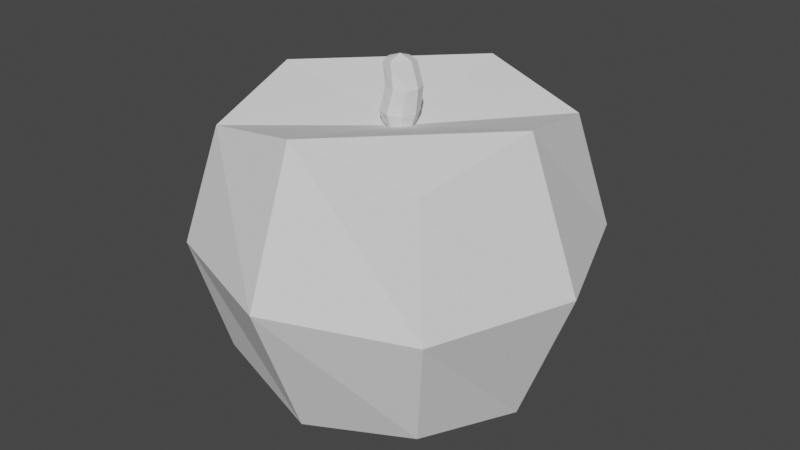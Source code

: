 # Source: bld_pumpkin.blend  (saved by Blender 3.1.7; exported with 4.5.12 LTS)
import bpy
from mathutils import Matrix  # noqa: F401  (used for matrix-valued properties, if any)

bpy.ops.wm.read_factory_settings(use_empty=True)
scene = bpy.context.scene
scene.name = 'Scene'

# ---- collections
col_collection = bpy.data.collections.new('Collection'); scene.collection.children.link(col_collection)

# ---- world
world_world = bpy.data.worlds.new('World'); scene.world = world_world
world_world.use_nodes = True; world_world.node_tree.nodes.clear()
_N = world_world.node_tree.nodes; _L = world_world.node_tree.links
n0 = _N.new('ShaderNodeOutputWorld'); n0.name = 'World Output'; n0.location = (300, 300)
n1 = _N.new('ShaderNodeBackground'); n1.name = 'Background'; n1.location = (10, 300)
n1.inputs[0].default_value = (0.05088, 0.05088, 0.05088, 1.0)
_L.new(n1.outputs[0], n0.inputs[0])
n0.is_active_output = True
world_world.color = (0.05088, 0.05088, 0.05088)
world_world.use_sun_shadow = False
world_world.sun_shadow_jitter_overblur = 0.0

# ---- meshes
me_msh_pumpkin = bpy.data.meshes.new('msh_pumpkin')
me_msh_pumpkin.from_pydata([(-0.08898, -0.08898, -0.08898), (-0.08898, -0.08898, 0.08898), (-0.08898, 0.08898, -0.08898), (-0.08898, 0.08898, 0.08898), (0.08898, -0.08898, -0.08898), (0.08898, -0.08898, 0.08898), (0.08898, 0.08898, -0.08898), (0.08898, 0.08898, 0.08898), (-0.1085, 1.657e-10, -0.1085), (-0.1085, -0.1085, -3.315e-10), (-0.1085, -1.16e-09, 0.1085), (-0.1085, 0.1085, -4.972e-10), (2.818e-09, 0.1085, -0.1085), (-9.945e-10, 0.1085, 0.1085), (0.1085, 0.1085, -4.972e-10), (0.1085, -2.983e-09, -0.1085), (0.1085, -3.315e-10, 0.1085), (0.1085, -0.1085, -4.972e-10), (-2.155e-09, -0.1085, -0.1085), (-1.657e-10, -0.1085, 0.1085), (-0.1494, -2.155e-09, 9.945e-10), (1.657e-09, 0.1494, 8.287e-10), (0.1494, -2.32e-09, 9.945e-10), (-1.657e-09, -0.1494, 8.287e-10), (0.0, -9.945e-10, -0.1235), (-1.657e-10, -2.486e-09, 0.08413), (-0.01894, -0.01573, 0.03872), (-0.01894, -0.01573, 0.07018), (-0.01894, 0.01573, 0.03872), (-0.01894, 0.01573, 0.07018), (0.01252, -0.01573, 0.03872), (0.01252, -0.01573, 0.07018), (0.01252, 0.01573, 0.03872), (0.01252, 0.01573, 0.07018), (-0.008359, -0.008359, 0.08725), (-0.008359, -0.008359, 0.1309), (-0.008359, 0.008359, 0.08725), (-0.008359, 0.008359, 0.1309), (0.008359, -0.008359, 0.08725), (0.008359, -0.008359, 0.1309), (0.008359, 0.008359, 0.08725), (0.008359, 0.008359, 0.1309), (-0.01019, 1.557e-11, 0.08542), (-0.01019, -0.01019, 0.09561), (-0.01019, -1.09e-10, 0.1327), (-0.01019, 0.01019, 0.09561), (2.647e-10, 0.01019, 0.08542), (-9.342e-11, 0.01019, 0.1327), (0.01019, 0.01019, 0.09561), (0.01019, -2.803e-10, 0.08542), (0.01019, -3.114e-11, 0.1327), (0.01019, -0.01019, 0.09561), (-2.024e-10, -0.01019, 0.08542), (-1.557e-11, -0.01019, 0.1327), (-0.01404, -2.024e-10, 0.09561), (1.557e-10, 0.01404, 0.09561), (0.01404, -2.18e-10, 0.09561), (-1.557e-10, -0.01404, 0.09561), (0.0, -9.342e-11, 0.08158), (-1.557e-11, -2.336e-10, 0.1365), (-0.005249, -0.009248, 0.1138), (-0.005249, 0.009248, 0.1138), (0.01325, 0.009248, 0.1138), (0.01325, -0.009248, 0.1138), (-0.008057, -1.543e-10, 0.1147), (0.003999, 0.01206, 0.1147), (0.01606, -1.218e-10, 0.1147), (0.003999, -0.01206, 0.1147)], [], [(0, 9, 20, 8), (9, 1, 10, 20), (20, 10, 3, 11), (8, 20, 11, 2), (2, 11, 21, 12), (11, 3, 13, 21), (21, 13, 7, 14), (12, 21, 14, 6), (6, 14, 22, 15), (14, 7, 16, 22), (22, 16, 5, 17), (15, 22, 17, 4), (4, 17, 23, 18), (17, 5, 19, 23), (23, 19, 1, 9), (18, 23, 9, 0), (2, 12, 24, 8), (12, 6, 15, 24), (24, 15, 4, 18), (8, 24, 18, 0), (7, 13, 25, 16), (13, 3, 10, 25), (25, 10, 1, 19), (16, 25, 19, 5), (26, 27, 29, 28), (28, 29, 33, 32), (32, 33, 31, 30), (30, 31, 27, 26), (28, 32, 30, 26), (33, 29, 27, 31), (34, 43, 54, 42), (60, 35, 44, 64), (64, 44, 37, 61), (42, 54, 45, 36), (36, 45, 55, 46), (61, 37, 47, 65), (65, 47, 41, 62), (46, 55, 48, 40), (40, 48, 56, 49), (62, 41, 50, 66), (66, 50, 39, 63), (49, 56, 51, 38), (38, 51, 57, 52), (63, 39, 53, 67), (67, 53, 35, 60), (52, 57, 43, 34), (36, 46, 58, 42), (46, 40, 49, 58), (58, 49, 38, 52), (42, 58, 52, 34), (41, 47, 59, 50), (47, 37, 44, 59), (59, 44, 35, 53), (50, 59, 53, 39), (57, 67, 60, 43), (51, 63, 67, 57), (56, 66, 63, 51), (48, 62, 66, 56), (55, 65, 62, 48), (45, 61, 65, 55), (54, 64, 61, 45), (43, 60, 64, 54)])
_uv = me_msh_pumpkin.uv_layers.new(name='UVMap')
_uv.uv.foreach_set('vector', [0.109, 0.7641, 0.1307, 0.7641, 0.1307, 0.7857, 0.109, 0.7857, 0.1307, 0.7641, 0.1523, 0.7641, 0.1523, 0.7857, 0.1307, 0.7857, 0.1307, 0.7857, 0.1523, 0.7857, 0.1523, 0.8074, 0.1307, 0.8074, 0.109, 0.7857, 0.1307, 0.7857, 0.1307, 0.8074, 0.109, 0.8074, 0.109, 0.8074, 0.1307, 0.8074, 0.1307, 0.829, 0.109, 0.829, 0.1307, 0.8074, 0.1523, 0.8074, 0.1523, 0.829, 0.1307, 0.829, 0.1307, 0.829, 0.1523, 0.829, 0.1523, 0.8507, 0.1307, 0.8507, 0.109, 0.829, 0.1307, 0.829, 0.1307, 0.8507, 0.109, 0.8507, 0.109, 0.8507, 0.1307, 0.8507, 0.1307, 0.8723, 0.109, 0.8723, 0.1307, 0.8507, 0.1523, 0.8507, 0.1523, 0.8723, 0.1307, 0.8723, 0.1307, 0.8723, 0.1523, 0.8723, 0.1523, 0.894, 0.1307, 0.894, 0.109, 0.8723, 0.1307, 0.8723, 0.1307, 0.894, 0.109, 0.894, 0.109, 0.894, 0.1307, 0.894, 0.1307, 0.9156, 0.109, 0.9156, 0.1307, 0.894, 0.1523, 0.894, 0.1523, 0.9156, 0.1307, 0.9156, 0.1307, 0.9156, 0.1523, 0.9156, 0.1523, 0.9373, 0.1307, 0.9373, 0.109, 0.9156, 0.1307, 0.9156, 0.1307, 0.9373, 0.109, 0.9373, 0.06571, 0.8507, 0.08736, 0.8507, 0.08736, 0.8723, 0.06571, 0.8723, 0.08736, 0.8507, 0.109, 0.8507, 0.109, 0.8723, 0.08736, 0.8723, 0.08736, 0.8723, 0.109, 0.8723, 0.109, 0.894, 0.08736, 0.894, 0.06571, 0.8723, 0.08736, 0.8723, 0.08736, 0.894, 0.06571, 0.894, 0.1523, 0.8507, 0.174, 0.8507, 0.174, 0.8723, 0.1523, 0.8723, 0.174, 0.8507, 0.1956, 0.8507, 0.1956, 0.8723, 0.174, 0.8723, 0.174, 0.8723, 0.1956, 0.8723, 0.1956, 0.894, 0.174, 0.894, 0.1523, 0.8723, 0.174, 0.8723, 0.174, 0.894, 0.1523, 0.894, 0.2165, 0.5148, 0.3269, 0.5148, 0.3269, 0.6252, 0.2165, 0.6252, 0.2165, 0.6252, 0.3269, 0.6252, 0.3269, 0.7356, 0.2165, 0.7356, 0.2165, 0.7356, 0.3269, 0.7356, 0.3269, 0.8461, 0.2165, 0.8461, 0.2165, 0.8461, 0.3269, 0.8461, 0.3269, 0.9565, 0.2165, 0.9565, 0.1061, 0.7356, 0.2165, 0.7356, 0.2165, 0.8461, 0.1061, 0.8461, 0.3269, 0.7356, 0.4374, 0.7356, 0.4374, 0.8461, 0.3269, 0.8461, 0.665, 0.6755, 0.6969, 0.6755, 0.6969, 0.7075, 0.665, 0.7075, 0.7133, 0.6755, 0.7288, 0.6755, 0.7288, 0.7075, 0.7133, 0.7075, 0.7133, 0.7075, 0.7288, 0.7075, 0.7288, 0.7394, 0.7133, 0.7394, 0.665, 0.7075, 0.6969, 0.7075, 0.6969, 0.7394, 0.665, 0.7394, 0.665, 0.7394, 0.6969, 0.7394, 0.6969, 0.7713, 0.665, 0.7713, 0.7133, 0.7394, 0.7288, 0.7394, 0.7288, 0.7713, 0.7133, 0.7713, 0.7133, 0.7713, 0.7288, 0.7713, 0.7288, 0.8032, 0.7133, 0.8032, 0.665, 0.7713, 0.6969, 0.7713, 0.6969, 0.8032, 0.665, 0.8032, 0.665, 0.8032, 0.6969, 0.8032, 0.6969, 0.8351, 0.665, 0.8351, 0.7133, 0.8032, 0.7288, 0.8032, 0.7288, 0.8351, 0.7133, 0.8351, 0.7133, 0.8351, 0.7288, 0.8351, 0.7288, 0.8671, 0.7133, 0.8671, 0.665, 0.8351, 0.6969, 0.8351, 0.6969, 0.8671, 0.665, 0.8671, 0.665, 0.8671, 0.6969, 0.8671, 0.6969, 0.899, 0.665, 0.899, 0.7133, 0.8671, 0.7288, 0.8671, 0.7288, 0.899, 0.7133, 0.899, 0.7133, 0.899, 0.7288, 0.899, 0.7288, 0.9309, 0.7133, 0.9309, 0.665, 0.899, 0.6969, 0.899, 0.6969, 0.9309, 0.665, 0.9309, 0.1061, 0.7356, 0.1613, 0.7356, 0.1613, 0.7908, 0.1061, 0.7908, 0.1613, 0.7356, 0.2165, 0.7356, 0.2165, 0.7908, 0.1613, 0.7908, 0.1613, 0.7908, 0.2165, 0.7908, 0.2165, 0.8461, 0.1613, 0.8461, 0.1061, 0.7908, 0.1613, 0.7908, 0.1613, 0.8461, 0.1061, 0.8461, 0.7288, 0.8032, 0.7607, 0.8032, 0.7607, 0.8351, 0.7288, 0.8351, 0.7607, 0.8032, 0.7926, 0.8032, 0.7926, 0.8351, 0.7607, 0.8351, 0.7607, 0.8351, 0.7926, 0.8351, 0.7926, 0.8671, 0.7607, 0.8671, 0.7288, 0.8351, 0.7607, 0.8351, 0.7607, 0.8671, 0.7288, 0.8671, 0.6969, 0.899, 0.7133, 0.899, 0.7133, 0.9309, 0.6969, 0.9309, 0.6969, 0.8671, 0.7133, 0.8671, 0.7133, 0.899, 0.6969, 0.899, 0.6969, 0.8351, 0.7133, 0.8351, 0.7133, 0.8671, 0.6969, 0.8671, 0.6969, 0.8032, 0.7133, 0.8032, 0.7133, 0.8351, 0.6969, 0.8351, 0.6969, 0.7713, 0.7133, 0.7713, 0.7133, 0.8032, 0.6969, 0.8032, 0.6969, 0.7394, 0.7133, 0.7394, 0.7133, 0.7713, 0.6969, 0.7713, 0.6969, 0.7075, 0.7133, 0.7075, 0.7133, 0.7394, 0.6969, 0.7394, 0.6969, 0.6755, 0.7133, 0.6755, 0.7133, 0.7075, 0.6969, 0.7075])
me_msh_pumpkin.update()

# ---- objects
ob_bld_pumpkin = bpy.data.objects.new('bld_pumpkin', me_msh_pumpkin)

# ---- transforms, parenting, visibility, modifiers, constraints
ob_bld_pumpkin.location = (0.0, 0.0, 0.0)

# ---- collection membership
col_collection.objects.link(ob_bld_pumpkin)

# ---- scene / render settings (as saved in the file)
scene.frame_start = 1; scene.frame_end = 250; scene.frame_set(1)
scene.render.engine = 'BLENDER_EEVEE_NEXT'
scene.cycles.sampling_pattern = 'TABULATED_SOBOL'
scene.cycles.use_light_tree = False
scene.view_settings.view_transform = 'Filmic'
bpy.context.view_layer.update()

# ---- added for rendering (the .blend has no active camera and no usable light): camera, sun
cam_auto = bpy.data.cameras.new('AutoCamera')
cam_auto.lens = 50.0
cam_auto.sensor_width = 36.0
cam_auto.clip_end = 1000.0
ob_auto_camera = bpy.data.objects.new('AutoCamera', cam_auto)
scene.collection.objects.link(ob_auto_camera)
ob_auto_camera.location = (0.459089, -0.550907, 0.373772)
ob_auto_camera.rotation_euler = (1.09748, -7.21219e-08, 0.694738)
scene.camera = ob_auto_camera
light_auto_sun = bpy.data.lights.new('AutoSun', 'SUN')
light_auto_sun.energy = 3.0
light_auto_sun.angle = 0.0523599
ob_auto_sun = bpy.data.objects.new('AutoSun', light_auto_sun)
scene.collection.objects.link(ob_auto_sun)
ob_auto_sun.rotation_euler = (0.872665, 0.174533, 0.523599)
bpy.context.view_layer.update()
